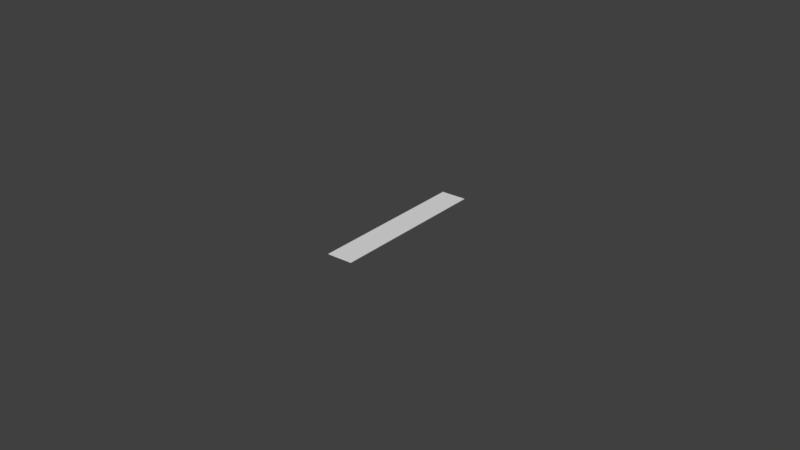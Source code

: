 # Source: DateLabel.blend  (saved by Blender 2.79.0; exported with 4.5.12 LTS)
import bpy
from mathutils import Matrix  # noqa: F401  (used for matrix-valued properties, if any)

bpy.ops.wm.read_factory_settings(use_empty=True)
scene = bpy.context.scene
scene.name = 'Scene'

# ---- collections
col_collection_1 = bpy.data.collections.new('Collection 1'); scene.collection.children.link(col_collection_1)

# ---- materials (node trees are filled in below, after node groups)
mat_datelabel = bpy.data.materials.new('DateLabel')
mat_datelabel.alpha_threshold = 0.0
mat_datelabel.use_transparent_shadow = False
mat_datelabel.roughness = 0.5

# ---- material node trees

# ---- world
world_world = bpy.data.worlds.new('World'); scene.world = world_world
world_world.color = (0.05088, 0.05088, 0.05088)
world_world.use_sun_shadow = False
world_world.sun_shadow_jitter_overblur = 0.0
world_world.cycles.sampling_method = 'MANUAL'

# ---- meshes
me_cube_015 = bpy.data.meshes.new('Cube.015')
me_cube_015.from_pydata([(-0.002995, -0.02732, 0.0006697), (-0.002996, -0.02731, 0.0008267), (-0.00507, 0.027, -0.0008264), (-0.005071, 0.02701, -0.0006692), (0.005071, -0.02701, 0.000669), (0.00507, -0.027, 0.0008261), (0.002996, 0.02731, -0.000827), (0.002995, 0.02732, -0.00067)], [], [(0, 1, 3, 2), (2, 3, 7, 6), (6, 7, 5, 4), (4, 5, 1, 0), (2, 6, 4, 0), (7, 3, 1, 5)])
_uv = me_cube_015.uv_layers.new(name='UVMap')
_uv.uv.foreach_set('vector', [0.1042, 0.7833, 0.1039, 0.7831, 0.8733, 0.779, 0.8731, 0.7792, 0.8731, 0.7792, 0.8733, 0.779, 0.8731, 0.2108, 0.873, 0.2114, 0.873, 0.2114, 0.8731, 0.2108, 0.1037, 0.2109, 0.104, 0.2115, 0.104, 0.2115, 0.1037, 0.2109, 0.1039, 0.7831, 0.1042, 0.7833, 0.8731, 0.7792, 0.873, 0.2114, 0.104, 0.2115, 0.1042, 0.7833, 0.8731, 0.2108, 0.8733, 0.779, 0.1039, 0.7831, 0.1037, 0.2109])
me_cube_015.materials.append(mat_datelabel)
me_cube_015.use_remesh_preserve_volume = False
me_cube_015.use_remesh_preserve_attributes = False
me_cube_015.use_mirror_vertex_groups = False
me_cube_015.update()

# ---- objects
ob_datelabel = bpy.data.objects.new('DateLabel', me_cube_015)

# ---- transforms, parenting, visibility, modifiers, constraints
ob_datelabel.location = (0.0, 0.0, 0.0)
ob_datelabel.lineart.crease_threshold = 0.0

# ---- collection membership
col_collection_1.objects.link(ob_datelabel)

# ---- scene / render settings (as saved in the file)
scene.frame_start = 1; scene.frame_end = 250; scene.frame_set(1)
scene.render.engine = 'BLENDER_EEVEE_NEXT'
scene.render.resolution_percentage = 50
scene.render.dither_intensity = 0.0
scene.cycles.use_denoising = False
scene.cycles.samples = 128
scene.cycles.sampling_pattern = 'TABULATED_SOBOL'
scene.cycles.use_adaptive_sampling = False
scene.cycles.use_light_tree = False
scene.cycles.blur_glossy = 0.0
scene.cycles.sample_clamp_indirect = 0.0
scene.view_settings.view_transform = 'Standard'
bpy.context.view_layer.update()

# ---- added for rendering (the .blend has no active camera and no usable light): camera, sun
cam_auto = bpy.data.cameras.new('AutoCamera')
cam_auto.lens = 50.0
cam_auto.sensor_width = 36.0
cam_auto.clip_end = 1000.0
ob_auto_camera = bpy.data.objects.new('AutoCamera', cam_auto)
scene.collection.objects.link(ob_auto_camera)
ob_auto_camera.location = (0.185045, -0.222054, 0.148036)
ob_auto_camera.rotation_euler = (1.09748, -7.21219e-08, 0.694738)
scene.camera = ob_auto_camera
light_auto_sun = bpy.data.lights.new('AutoSun', 'SUN')
light_auto_sun.energy = 3.0
light_auto_sun.angle = 0.0523599
ob_auto_sun = bpy.data.objects.new('AutoSun', light_auto_sun)
scene.collection.objects.link(ob_auto_sun)
ob_auto_sun.rotation_euler = (0.872665, 0.174533, 0.523599)
bpy.context.view_layer.update()
